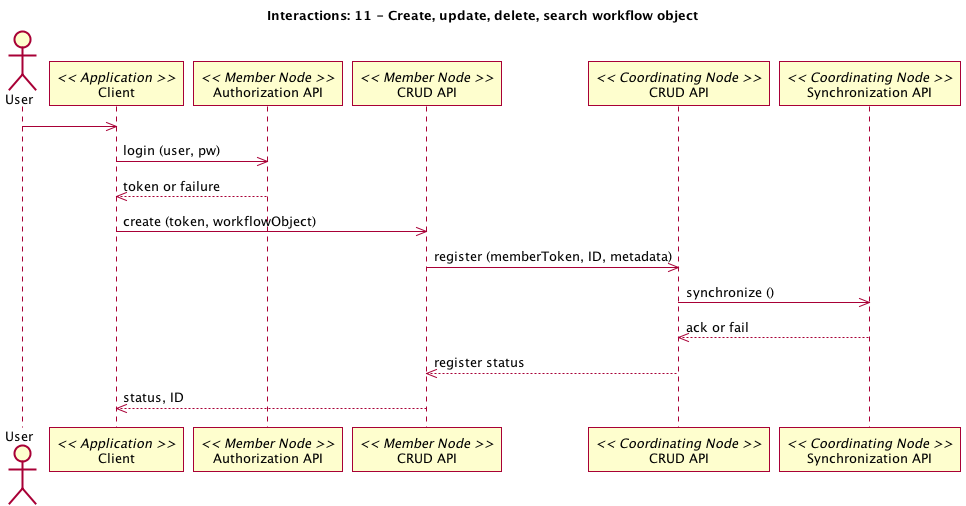

The diagram above was rendered by PlantUML. Its source (embedded in the PNG):
@startuml 11_interaction.png
title Interactions: 11 - Create, update, delete, search workflow object
actor User
participant "Client" as app_client << Application >>
User -> app_client
participant "Authorization API" as m_authorize << Member Node >>
app_client -> m_authorize: login (user, pw)
app_client <-- m_authorize: token or failure
participant "CRUD API" as m_crud << Member Node >>
app_client -> m_crud: create (token, workflowObject)
participant "CRUD API" as c_crud << Coordinating Node >>
m_crud -> c_crud: register (memberToken, ID, metadata)
participant "Synchronization API" as c_sync << Coordinating Node >>
c_crud -> c_sync: synchronize ()
c_crud <-- c_sync: ack or fail
m_crud <-- c_crud: register status
app_client <-- m_crud: status, ID
@enduml